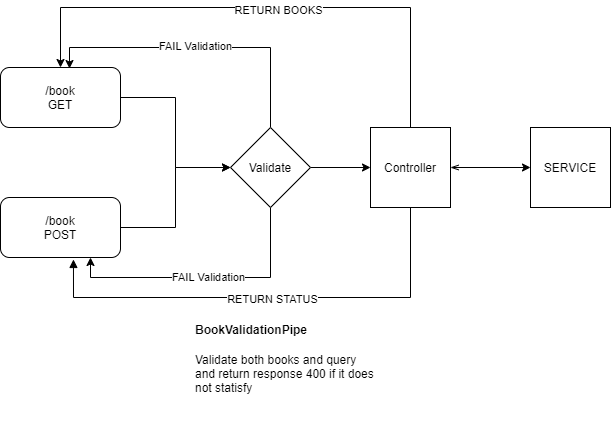

The diagram above was exported from draw.io. Its source (the exported page's mxGraphModel, read from the mxfile embedded in the PNG):
<mxGraphModel dx="1422" dy="762" grid="1" gridSize="10" guides="1" tooltips="1" connect="1" arrows="1" fold="1" page="1" pageScale="1" pageWidth="827" pageHeight="1169" math="0" shadow="0">
  <root>
    <mxCell id="0" />
    <mxCell id="1" parent="0" />
    <mxCell id="GjxxxRUMDVUFF50pb_rR-6" style="edgeStyle=orthogonalEdgeStyle;rounded=0;orthogonalLoop=1;jettySize=auto;html=1;entryX=0;entryY=0.5;entryDx=0;entryDy=0;startArrow=none;startFill=0;" edge="1" parent="1" source="GjxxxRUMDVUFF50pb_rR-1" target="GjxxxRUMDVUFF50pb_rR-4">
      <mxGeometry relative="1" as="geometry" />
    </mxCell>
    <mxCell id="GjxxxRUMDVUFF50pb_rR-1" value="/book&lt;br&gt;GET" style="rounded=1;whiteSpace=wrap;html=1;" vertex="1" parent="1">
      <mxGeometry x="150" y="200" width="120" height="60" as="geometry" />
    </mxCell>
    <mxCell id="GjxxxRUMDVUFF50pb_rR-5" style="edgeStyle=orthogonalEdgeStyle;rounded=0;orthogonalLoop=1;jettySize=auto;html=1;entryX=0;entryY=0.5;entryDx=0;entryDy=0;startArrow=none;startFill=0;" edge="1" parent="1" source="GjxxxRUMDVUFF50pb_rR-2" target="GjxxxRUMDVUFF50pb_rR-4">
      <mxGeometry relative="1" as="geometry" />
    </mxCell>
    <mxCell id="GjxxxRUMDVUFF50pb_rR-2" value="/book&lt;br&gt;POST" style="rounded=1;whiteSpace=wrap;html=1;" vertex="1" parent="1">
      <mxGeometry x="150" y="330" width="120" height="60" as="geometry" />
    </mxCell>
    <mxCell id="GjxxxRUMDVUFF50pb_rR-9" style="edgeStyle=orthogonalEdgeStyle;rounded=0;orthogonalLoop=1;jettySize=auto;html=1;startArrow=none;startFill=0;" edge="1" parent="1" source="GjxxxRUMDVUFF50pb_rR-4" target="GjxxxRUMDVUFF50pb_rR-7">
      <mxGeometry relative="1" as="geometry" />
    </mxCell>
    <mxCell id="GjxxxRUMDVUFF50pb_rR-14" style="edgeStyle=orthogonalEdgeStyle;rounded=0;orthogonalLoop=1;jettySize=auto;html=1;entryX=0.75;entryY=1;entryDx=0;entryDy=0;startArrow=none;startFill=0;" edge="1" parent="1" source="GjxxxRUMDVUFF50pb_rR-4" target="GjxxxRUMDVUFF50pb_rR-2">
      <mxGeometry relative="1" as="geometry">
        <Array as="points">
          <mxPoint x="420" y="410" />
          <mxPoint x="240" y="410" />
        </Array>
      </mxGeometry>
    </mxCell>
    <mxCell id="GjxxxRUMDVUFF50pb_rR-15" value="FAIL Validation" style="edgeLabel;html=1;align=center;verticalAlign=middle;resizable=0;points=[];" vertex="1" connectable="0" parent="GjxxxRUMDVUFF50pb_rR-14">
      <mxGeometry x="-0.0148" y="-1" relative="1" as="geometry">
        <mxPoint as="offset" />
      </mxGeometry>
    </mxCell>
    <mxCell id="GjxxxRUMDVUFF50pb_rR-16" style="edgeStyle=orthogonalEdgeStyle;rounded=0;orthogonalLoop=1;jettySize=auto;html=1;entryX=0.575;entryY=0.017;entryDx=0;entryDy=0;entryPerimeter=0;startArrow=none;startFill=0;" edge="1" parent="1" source="GjxxxRUMDVUFF50pb_rR-4" target="GjxxxRUMDVUFF50pb_rR-1">
      <mxGeometry relative="1" as="geometry">
        <Array as="points">
          <mxPoint x="420" y="180" />
          <mxPoint x="219" y="180" />
        </Array>
      </mxGeometry>
    </mxCell>
    <mxCell id="GjxxxRUMDVUFF50pb_rR-17" value="FAIL Validation" style="edgeLabel;html=1;align=center;verticalAlign=middle;resizable=0;points=[];" vertex="1" connectable="0" parent="GjxxxRUMDVUFF50pb_rR-16">
      <mxGeometry x="0.033" y="-2" relative="1" as="geometry">
        <mxPoint as="offset" />
      </mxGeometry>
    </mxCell>
    <mxCell id="GjxxxRUMDVUFF50pb_rR-4" value="Validate" style="rhombus;whiteSpace=wrap;html=1;" vertex="1" parent="1">
      <mxGeometry x="380" y="260" width="80" height="80" as="geometry" />
    </mxCell>
    <mxCell id="GjxxxRUMDVUFF50pb_rR-10" style="edgeStyle=orthogonalEdgeStyle;rounded=0;orthogonalLoop=1;jettySize=auto;html=1;startArrow=openThin;startFill=0;" edge="1" parent="1" source="GjxxxRUMDVUFF50pb_rR-7" target="GjxxxRUMDVUFF50pb_rR-8">
      <mxGeometry relative="1" as="geometry" />
    </mxCell>
    <mxCell id="GjxxxRUMDVUFF50pb_rR-18" style="edgeStyle=orthogonalEdgeStyle;rounded=0;orthogonalLoop=1;jettySize=auto;html=1;entryX=0.5;entryY=0;entryDx=0;entryDy=0;startArrow=none;startFill=0;endArrow=classic;endFill=1;" edge="1" parent="1" source="GjxxxRUMDVUFF50pb_rR-7" target="GjxxxRUMDVUFF50pb_rR-1">
      <mxGeometry relative="1" as="geometry">
        <Array as="points">
          <mxPoint x="560" y="140" />
          <mxPoint x="210" y="140" />
        </Array>
      </mxGeometry>
    </mxCell>
    <mxCell id="GjxxxRUMDVUFF50pb_rR-19" value="RETURN BOOKS" style="edgeLabel;html=1;align=center;verticalAlign=middle;resizable=0;points=[];" vertex="1" connectable="0" parent="GjxxxRUMDVUFF50pb_rR-18">
      <mxGeometry x="-0.0444" y="2" relative="1" as="geometry">
        <mxPoint as="offset" />
      </mxGeometry>
    </mxCell>
    <mxCell id="GjxxxRUMDVUFF50pb_rR-20" style="edgeStyle=orthogonalEdgeStyle;rounded=0;orthogonalLoop=1;jettySize=auto;html=1;entryX=0.608;entryY=1.033;entryDx=0;entryDy=0;entryPerimeter=0;startArrow=none;startFill=0;endArrow=block;endFill=1;" edge="1" parent="1" source="GjxxxRUMDVUFF50pb_rR-7" target="GjxxxRUMDVUFF50pb_rR-2">
      <mxGeometry relative="1" as="geometry">
        <Array as="points">
          <mxPoint x="560" y="430" />
          <mxPoint x="223" y="430" />
        </Array>
      </mxGeometry>
    </mxCell>
    <mxCell id="GjxxxRUMDVUFF50pb_rR-21" value="RETURN STATUS" style="edgeLabel;html=1;align=center;verticalAlign=middle;resizable=0;points=[];" vertex="1" connectable="0" parent="GjxxxRUMDVUFF50pb_rR-20">
      <mxGeometry x="-0.0151" y="1" relative="1" as="geometry">
        <mxPoint as="offset" />
      </mxGeometry>
    </mxCell>
    <mxCell id="GjxxxRUMDVUFF50pb_rR-7" value="Controller" style="whiteSpace=wrap;html=1;aspect=fixed;" vertex="1" parent="1">
      <mxGeometry x="520" y="260" width="80" height="80" as="geometry" />
    </mxCell>
    <mxCell id="GjxxxRUMDVUFF50pb_rR-8" value="SERVICE" style="whiteSpace=wrap;html=1;aspect=fixed;" vertex="1" parent="1">
      <mxGeometry x="680" y="260" width="80" height="80" as="geometry" />
    </mxCell>
    <mxCell id="GjxxxRUMDVUFF50pb_rR-12" value="&lt;h4&gt;BookValidationPipe&lt;/h4&gt;&lt;p&gt;Validate both books and query and return response 400 if it does not statisfy&lt;/p&gt;" style="text;html=1;strokeColor=none;fillColor=none;spacing=5;spacingTop=-20;whiteSpace=wrap;overflow=hidden;rounded=0;" vertex="1" parent="1">
      <mxGeometry x="340" y="450" width="190" height="120" as="geometry" />
    </mxCell>
  </root>
</mxGraphModel>